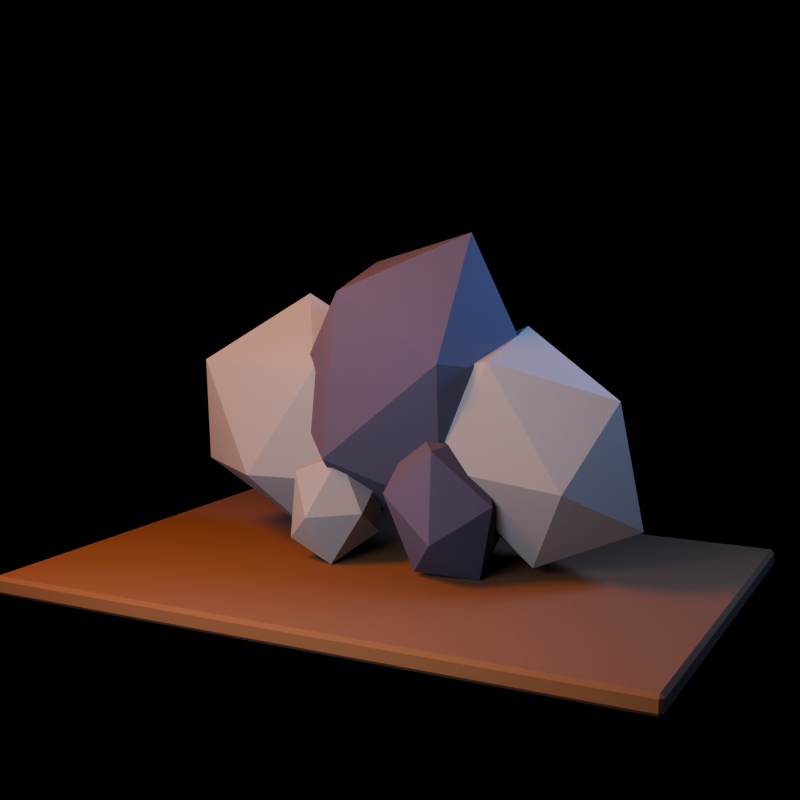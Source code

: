 # Source: rock_wall_cluster.blend  (saved by Blender 5.1.30; exported with 4.5.12 LTS)
import bpy
from mathutils import Matrix  # noqa: F401  (used for matrix-valued properties, if any)

bpy.ops.wm.read_factory_settings(use_empty=True)
scene = bpy.context.scene
scene.name = 'rock_wall_cluster_action_library'

# ---- collections
col_collection = bpy.data.collections.new('Collection'); scene.collection.children.link(col_collection)
col_asset = bpy.data.collections.new('ASSET'); scene.collection.children.link(col_asset)
col_preview_only = bpy.data.collections.new('PREVIEW_ONLY'); scene.collection.children.link(col_preview_only)

# ---- materials (node trees are filled in below, after node groups)
mat_mat_stone = bpy.data.materials.new('MAT_Stone')
mat_mat_stone.diffuse_color = (0.24, 0.225, 0.205, 1.0)
mat_mat_stonedark = bpy.data.materials.new('MAT_StoneDark')
mat_mat_stonedark.diffuse_color = (0.075, 0.066, 0.095, 1.0)
mat_mat_earth = bpy.data.materials.new('MAT_Earth')
mat_mat_earth.diffuse_color = (0.16, 0.075, 0.028, 1.0)

# ---- material node trees
mat_mat_stone.use_nodes = True; mat_mat_stone.node_tree.nodes.clear()
_N = mat_mat_stone.node_tree.nodes; _L = mat_mat_stone.node_tree.links
n0 = _N.new('ShaderNodeBsdfPrincipled'); n0.name = 'Principled BSDF'; n0.location = (-200, 100)
n0.inputs[0].default_value = (0.24, 0.225, 0.205, 1.0)
n0.inputs[2].default_value = 0.96
n1 = _N.new('ShaderNodeOutputMaterial'); n1.name = 'Material Output'; n1.location = (200, 100)
_L.new(n0.outputs[0], n1.inputs[0])
n1.is_active_output = True
mat_mat_stonedark.use_nodes = True; mat_mat_stonedark.node_tree.nodes.clear()
_N = mat_mat_stonedark.node_tree.nodes; _L = mat_mat_stonedark.node_tree.links
n0 = _N.new('ShaderNodeBsdfPrincipled'); n0.name = 'Principled BSDF'; n0.location = (-200, 100)
n0.inputs[0].default_value = (0.075, 0.066, 0.095, 1.0)
n0.inputs[2].default_value = 0.98
n1 = _N.new('ShaderNodeOutputMaterial'); n1.name = 'Material Output'; n1.location = (200, 100)
_L.new(n0.outputs[0], n1.inputs[0])
n1.is_active_output = True
mat_mat_earth.use_nodes = True; mat_mat_earth.node_tree.nodes.clear()
_N = mat_mat_earth.node_tree.nodes; _L = mat_mat_earth.node_tree.links
n0 = _N.new('ShaderNodeBsdfPrincipled'); n0.name = 'Principled BSDF'; n0.location = (-200, 100)
n0.inputs[0].default_value = (0.16, 0.075, 0.028, 1.0)
n0.inputs[2].default_value = 0.98
n1 = _N.new('ShaderNodeOutputMaterial'); n1.name = 'Material Output'; n1.location = (200, 100)
_L.new(n0.outputs[0], n1.inputs[0])
n1.is_active_output = True

# ---- world
world_world = bpy.data.worlds.new('World'); scene.world = world_world
world_world.use_nodes = True; world_world.node_tree.nodes.clear()
_N = world_world.node_tree.nodes; _L = world_world.node_tree.links
n0 = _N.new('ShaderNodeOutputWorld'); n0.name = 'World Output'; n0.location = (200, 100)
n1 = _N.new('ShaderNodeBackground'); n1.name = 'Background'; n1.location = (-200, 100)
n1.inputs[0].default_value = (0.008, 0.005, 0.012, 1.0)
n1.inputs[1].default_value = 0.25
_L.new(n1.outputs[0], n0.inputs[0])
n0.is_active_output = True
world_world.color = (0.05088, 0.05088, 0.05088)
world_world.sun_shadow_jitter_overblur = 0.0

# ---- cameras
cam_camera = bpy.data.cameras.new('Camera')
cam_camera.lens = 54.0

# ---- lights
light_area = bpy.data.lights.new('Area', 'AREA')
light_area.color = (1.0, 0.34, 0.1)
light_area.energy = 899.5
light_area.shape = 'DISK'
light_area.size = 2.846
light_area.size_y = 1.0
light_area_001 = bpy.data.lights.new('Area.001', 'AREA')
light_area_001.color = (0.18, 0.34, 0.82)
light_area_001.energy = 548.3
light_area_001.size = 2.328
light_area_001.size_y = 1.0
light_area_002 = bpy.data.lights.new('Area.002', 'AREA')
light_area_002.color = (0.72, 0.78, 1.0)
light_area_002.energy = 581.8
light_area_002.size = 4.398
light_area_002.size_y = 1.0

# ---- meshes
me_icosphere = bpy.data.meshes.new('Icosphere')
me_icosphere.from_pydata([(0.0, 0.0, -1.35), (1.122, -0.4101, -0.6037), (-0.4284, -0.6635, -0.6037), (-1.386, 0.0, -0.6037), (-0.4284, 0.6635, -0.6037), (1.122, 0.4101, -0.6037), (0.4284, -0.6635, 0.6037), (-1.122, -0.4101, 0.6037), (-1.122, 0.4101, 0.6037), (0.4284, 0.6635, 0.6037), (1.386, 0.0, 0.6037), (0.0, 0.0, 1.35), (1.598, 0.2897, -0.75), (2.675, -0.08094, -1.392), (1.862, -0.6333, -0.3346), (1.473, -0.1925, 0.6073), (2.044, 0.6323, 0.1318), (2.787, 0.7012, -1.104), (3.216, -0.7923, -0.4318), (2.473, -0.8612, 0.804), (2.585, -0.07906, 1.092), (3.398, 0.4733, 0.0346), (3.787, 0.03249, -0.9073), (3.662, -0.4497, 0.45), (0.1296, -0.1533, -0.8026), (0.1162, -0.6489, -1.237), (0.1941, -0.6593, -0.4972), (0.504, -0.1436, -0.2153), (0.6177, 0.1855, -0.7812), (0.378, -0.1268, -1.413), (0.4823, -0.9455, -0.9188), (0.722, -0.6332, -0.2872), (0.9838, -0.1111, -0.4627), (0.9059, -0.1007, -1.203), (0.596, -0.6164, -1.485), (0.9704, -0.6067, -0.8974)], [], [(0, 1, 2), (1, 0, 5), (0, 2, 3), (0, 3, 4), (0, 4, 5), (1, 5, 10), (2, 1, 6), (3, 2, 7), (4, 3, 8), (5, 4, 9), (1, 10, 6), (2, 6, 7), (3, 7, 8), (4, 8, 9), (5, 9, 10), (6, 10, 11), (7, 6, 11), (8, 7, 11), (9, 8, 11), (10, 9, 11), (12, 13, 14), (13, 12, 17), (12, 14, 15), (12, 15, 16), (12, 16, 17), (13, 17, 22), (14, 13, 18), (15, 14, 19), (16, 15, 20), (17, 16, 21), (13, 22, 18), (14, 18, 19), (15, 19, 20), (16, 20, 21), (17, 21, 22), (18, 22, 23), (19, 18, 23), (20, 19, 23), (21, 20, 23), (22, 21, 23), (24, 25, 26), (25, 24, 29), (24, 26, 27), (24, 27, 28), (24, 28, 29), (25, 29, 34), (26, 25, 30), (27, 26, 31), (28, 27, 32), (29, 28, 33), (25, 34, 30), (26, 30, 31), (27, 31, 32), (28, 32, 33), (29, 33, 34), (30, 34, 35), (31, 30, 35), (32, 31, 35), (33, 32, 35), (34, 33, 35)])
_uv = me_icosphere.uv_layers.new(name='UVMap')
_uv.uv.foreach_set('vector', [0.1818, 0.0, 0.2727, 0.1575, 0.09091, 0.1575, 0.2727, 0.1575, 0.3636, 0.0, 0.4545, 0.1575, 0.9091, 0.0, 1.0, 0.1575, 0.8182, 0.1575, 0.7273, 0.0, 0.8182, 0.1575, 0.6364, 0.1575, 0.5455, 0.0, 0.6364, 0.1575, 0.4545, 0.1575, 0.2727, 0.1575, 0.4545, 0.1575, 0.3636, 0.3149, 0.09091, 0.1575, 0.2727, 0.1575, 0.1818, 0.3149, 0.8182, 0.1575, 1.0, 0.1575, 0.9091, 0.3149, 0.6364, 0.1575, 0.8182, 0.1575, 0.7273, 0.3149, 0.4545, 0.1575, 0.6364, 0.1575, 0.5455, 0.3149, 0.2727, 0.1575, 0.3636, 0.3149, 0.1818, 0.3149, 0.09091, 0.1575, 0.1818, 0.3149, 0.0, 0.3149, 0.8182, 0.1575, 0.9091, 0.3149, 0.7273, 0.3149, 0.6364, 0.1575, 0.7273, 0.3149, 0.5455, 0.3149, 0.4545, 0.1575, 0.5455, 0.3149, 0.3636, 0.3149, 0.1818, 0.3149, 0.3636, 0.3149, 0.2727, 0.4724, 0.0, 0.3149, 0.1818, 0.3149, 0.09091, 0.4724, 0.7273, 0.3149, 0.9091, 0.3149, 0.8182, 0.4724, 0.5455, 0.3149, 0.7273, 0.3149, 0.6364, 0.4724, 0.3636, 0.3149, 0.5455, 0.3149, 0.4545, 0.4724, 0.1818, 0.0, 0.2727, 0.1575, 0.09091, 0.1575, 0.2727, 0.1575, 0.3636, 0.0, 0.4545, 0.1575, 0.9091, 0.0, 1.0, 0.1575, 0.8182, 0.1575, 0.7273, 0.0, 0.8182, 0.1575, 0.6364, 0.1575, 0.5455, 0.0, 0.6364, 0.1575, 0.4545, 0.1575, 0.2727, 0.1575, 0.4545, 0.1575, 0.3636, 0.3149, 0.09091, 0.1575, 0.2727, 0.1575, 0.1818, 0.3149, 0.8182, 0.1575, 1.0, 0.1575, 0.9091, 0.3149, 0.6364, 0.1575, 0.8182, 0.1575, 0.7273, 0.3149, 0.4545, 0.1575, 0.6364, 0.1575, 0.5455, 0.3149, 0.2727, 0.1575, 0.3636, 0.3149, 0.1818, 0.3149, 0.09091, 0.1575, 0.1818, 0.3149, 0.0, 0.3149, 0.8182, 0.1575, 0.9091, 0.3149, 0.7273, 0.3149, 0.6364, 0.1575, 0.7273, 0.3149, 0.5455, 0.3149, 0.4545, 0.1575, 0.5455, 0.3149, 0.3636, 0.3149, 0.1818, 0.3149, 0.3636, 0.3149, 0.2727, 0.4724, 0.0, 0.3149, 0.1818, 0.3149, 0.09091, 0.4724, 0.7273, 0.3149, 0.9091, 0.3149, 0.8182, 0.4724, 0.5455, 0.3149, 0.7273, 0.3149, 0.6364, 0.4724, 0.3636, 0.3149, 0.5455, 0.3149, 0.4545, 0.4724, 0.1818, 0.0, 0.2727, 0.1575, 0.09091, 0.1575, 0.2727, 0.1575, 0.3636, 0.0, 0.4545, 0.1575, 0.9091, 0.0, 1.0, 0.1575, 0.8182, 0.1575, 0.7273, 0.0, 0.8182, 0.1575, 0.6364, 0.1575, 0.5455, 0.0, 0.6364, 0.1575, 0.4545, 0.1575, 0.2727, 0.1575, 0.4545, 0.1575, 0.3636, 0.3149, 0.09091, 0.1575, 0.2727, 0.1575, 0.1818, 0.3149, 0.8182, 0.1575, 1.0, 0.1575, 0.9091, 0.3149, 0.6364, 0.1575, 0.8182, 0.1575, 0.7273, 0.3149, 0.4545, 0.1575, 0.6364, 0.1575, 0.5455, 0.3149, 0.2727, 0.1575, 0.3636, 0.3149, 0.1818, 0.3149, 0.09091, 0.1575, 0.1818, 0.3149, 0.0, 0.3149, 0.8182, 0.1575, 0.9091, 0.3149, 0.7273, 0.3149, 0.6364, 0.1575, 0.7273, 0.3149, 0.5455, 0.3149, 0.4545, 0.1575, 0.5455, 0.3149, 0.3636, 0.3149, 0.1818, 0.3149, 0.3636, 0.3149, 0.2727, 0.4724, 0.0, 0.3149, 0.1818, 0.3149, 0.09091, 0.4724, 0.7273, 0.3149, 0.9091, 0.3149, 0.8182, 0.4724, 0.5455, 0.3149, 0.7273, 0.3149, 0.6364, 0.4724, 0.3636, 0.3149, 0.5455, 0.3149, 0.4545, 0.4724])
me_icosphere.materials.append(mat_mat_stone)
me_icosphere.update()
me_icosphere.normals_split_custom_set([tuple(v) for v in zip(*[iter([0.1269, -0.7764, -0.6174, 0.1269, -0.7764, -0.6174, 0.1269, -0.7764, -0.6174, 0.5539, 0.0, -0.8326, 0.5539, 0.0, -0.8326, 0.5539, 0.0, -0.8326, -0.3912, -0.5648, -0.7267, -0.3912, -0.5648, -0.7267, -0.3912, -0.5648, -0.7267, -0.3912, 0.5648, -0.7267, -0.3912, 0.5648, -0.7267, -0.3912, 0.5648, -0.7267, 0.1269, 0.7764, -0.6174, 0.1269, 0.7764, -0.6174, 0.1269, 0.7764, -0.6174, 0.9768, 0.0, -0.2142, 0.9768, 0.0, -0.2142, 0.9768, 0.0, -0.2142, 0.1603, -0.9805, -0.1138, 0.1603, -0.9805, -0.1138, 0.1603, -0.9805, -0.1138, -0.5627, -0.8125, -0.1525, -0.5627, -0.8125, -0.1525, -0.5627, -0.8125, -0.1525, -0.5627, 0.8125, -0.1525, -0.5627, 0.8125, -0.1525, -0.5627, 0.8125, -0.1525, 0.1603, 0.9805, -0.1138, 0.1603, 0.9805, -0.1138, 0.1603, 0.9805, -0.1138, 0.5627, -0.8125, 0.1525, 0.5627, -0.8125, 0.1525, 0.5627, -0.8125, 0.1525, -0.1603, -0.9805, 0.1138, -0.1603, -0.9805, 0.1138, -0.1603, -0.9805, 0.1138, -0.9768, 0.0, 0.2142, -0.9768, 0.0, 0.2142, -0.9768, 0.0, 0.2142, -0.1603, 0.9805, 0.1138, -0.1603, 0.9805, 0.1138, -0.1603, 0.9805, 0.1138, 0.5627, 0.8125, 0.1525, 0.5627, 0.8125, 0.1525, 0.5627, 0.8125, 0.1525, 0.3912, -0.5648, 0.7267, 0.3912, -0.5648, 0.7267, 0.3912, -0.5648, 0.7267, -0.1269, -0.7764, 0.6174, -0.1269, -0.7764, 0.6174, -0.1269, -0.7764, 0.6174, -0.5539, 0.0, 0.8326, -0.5539, 0.0, 0.8326, -0.5539, 0.0, 0.8326, -0.1269, 0.7764, 0.6174, -0.1269, 0.7764, 0.6174, -0.1269, 0.7764, 0.6174, 0.3912, 0.5648, 0.7267, 0.3912, 0.5648, 0.7267, 0.3912, 0.5648, 0.7267, -0.5658, -0.4678, -0.679, -0.5658, -0.4678, -0.679, -0.5658, -0.4678, -0.679, -0.3797, 0.3675, -0.849, -0.3797, 0.3675, -0.849, -0.3797, 0.3675, -0.849, -0.9107, -0.3557, -0.2102, -0.9107, -0.3557, -0.2102, -0.9107, -0.3557, -0.2102, -0.7702, 0.6201, 0.1494, -0.7702, 0.6201, 0.1494, -0.7702, 0.6201, 0.1494, -0.3668, 0.9147, -0.1695, -0.3668, 0.9147, -0.1695, -0.3668, 0.9147, -0.1695, 0.3602, 0.2765, -0.891, 0.3602, 0.2765, -0.891, 0.3602, 0.2765, -0.891, -0.1364, -0.8313, -0.5389, -0.1364, -0.8313, -0.5389, -0.1364, -0.8313, -0.5389, -0.5695, -0.8094, 0.1432, -0.5695, -0.8094, 0.1432, -0.5695, -0.8094, 0.1432, -0.3607, 0.6408, 0.6777, -0.3607, 0.6408, 0.6777, -0.3607, 0.6408, 0.6777, 0.1249, 0.9836, 0.13, 0.1249, 0.9836, 0.13, 0.1249, 0.9836, 0.13, 0.3607, -0.6408, -0.6777, 0.3607, -0.6408, -0.6777, 0.3607, -0.6408, -0.6777, -0.1249, -0.9836, -0.13, -0.1249, -0.9836, -0.13, -0.1249, -0.9836, -0.13, -0.3602, -0.2765, 0.891, -0.3602, -0.2765, 0.891, -0.3602, -0.2765, 0.891, 0.1364, 0.8313, 0.5389, 0.1364, 0.8313, 0.5389, 0.1364, 0.8313, 0.5389, 0.5695, 0.8094, -0.1432, 0.5695, 0.8094, -0.1432, 0.5695, 0.8094, -0.1432, 0.7702, -0.6201, -0.1494, 0.7702, -0.6201, -0.1494, 0.7702, -0.6201, -0.1494, 0.3668, -0.9147, 0.1695, 0.3668, -0.9147, 0.1695, 0.3668, -0.9147, 0.1695, 0.3797, -0.3675, 0.849, 0.3797, -0.3675, 0.849, 0.3797, -0.3675, 0.849, 0.5658, 0.4678, 0.679, 0.5658, 0.4678, 0.679, 0.5658, 0.4678, 0.679, 0.9107, 0.3557, 0.2102, 0.9107, 0.3557, 0.2102, 0.9107, 0.3557, 0.2102, -0.9926, -0.064, 0.1036, -0.9926, -0.064, 0.1036, -0.9926, -0.064, 0.1036, -0.8805, 0.3258, -0.3442, -0.8805, 0.3258, -0.3442, -0.8805, 0.3258, -0.3442, -0.8259, 0.2104, 0.5231, -0.8259, 0.2104, 0.5231, -0.8259, 0.2104, 0.5231, -0.5469, 0.7668, 0.3361, -0.5469, 0.7668, 0.3361, -0.5469, 0.7668, 0.3361, -0.5541, 0.8104, -0.1904, -0.5541, 0.8104, -0.1904, -0.5541, 0.8104, -0.1904, -0.4532, -0.07143, -0.8885, -0.4532, -0.07143, -0.8885, -0.4532, -0.07143, -0.8885, -0.6588, -0.75, 0.05882, -0.6588, -0.75, 0.05882, -0.6588, -0.75, 0.05882, -0.3424, -0.2838, 0.8957, -0.3424, -0.2838, 0.8957, -0.3424, -0.2838, 0.8957, 0.2137, 0.8252, 0.5228, 0.2137, 0.8252, 0.5228, 0.2137, 0.8252, 0.5228, 0.1498, 0.8626, -0.4833, 0.1498, 0.8626, -0.4833, 0.1498, 0.8626, -0.4833, -0.2137, -0.8252, -0.5228, -0.2137, -0.8252, -0.5228, -0.2137, -0.8252, -0.5228, -0.1498, -0.8626, 0.4833, -0.1498, -0.8626, 0.4833, -0.1498, -0.8626, 0.4833, 0.4532, 0.07143, 0.8885, 0.4532, 0.07143, 0.8885, 0.4532, 0.07143, 0.8885, 0.6588, 0.75, -0.05882, 0.6588, 0.75, -0.05882, 0.6588, 0.75, -0.05882, 0.3424, 0.2838, -0.8957, 0.3424, 0.2838, -0.8957, 0.3424, 0.2838, -0.8957, 0.5469, -0.7668, -0.3361, 0.5469, -0.7668, -0.3361, 0.5469, -0.7668, -0.3361, 0.5541, -0.8104, 0.1904, 0.5541, -0.8104, 0.1904, 0.5541, -0.8104, 0.1904, 0.8805, -0.3258, 0.3442, 0.8805, -0.3258, 0.3442, 0.8805, -0.3258, 0.3442, 0.9926, 0.064, -0.1036, 0.9926, 0.064, -0.1036, 0.9926, 0.064, -0.1036, 0.8259, -0.2104, -0.5231, 0.8259, -0.2104, -0.5231, 0.8259, -0.2104, -0.5231])] * 3)])
me_icosphere_001 = bpy.data.meshes.new('Icosphere.001')
me_icosphere_001.from_pydata([(-3.815e-08, 2.043e-16, -1.85), (0.9262, -0.4837, -0.8273), (-0.3538, -0.7826, -0.8273), (-1.145, 6.131e-09, -0.8273), (-0.3538, 0.7826, -0.8273), (0.9262, 0.4837, -0.8273), (0.3538, -0.7826, 0.8273), (-0.9262, -0.4837, 0.8273), (-0.9262, 0.4837, 0.8273), (0.3538, 0.7826, 0.8273), (1.145, -6.131e-09, 0.8273), (3.815e-08, -2.043e-16, 1.85), (0.5548, -0.3139, -1.051), (1.025, -0.9071, -1.386), (0.4095, -0.9487, -0.6903), (0.3317, -0.2824, -0.206), (0.8987, 0.1709, -0.6029), (1.327, -0.2151, -1.332), (1.092, -1.242, -0.7482), (0.6636, -0.8562, -0.01861), (0.9659, -0.1642, 0.03541), (1.581, -0.1226, -0.6608), (1.659, -0.7889, -1.145), (1.436, -0.7574, -0.2997)], [], [(0, 1, 2), (1, 0, 5), (0, 2, 3), (0, 3, 4), (0, 4, 5), (1, 5, 10), (2, 1, 6), (3, 2, 7), (4, 3, 8), (5, 4, 9), (1, 10, 6), (2, 6, 7), (3, 7, 8), (4, 8, 9), (5, 9, 10), (6, 10, 11), (7, 6, 11), (8, 7, 11), (9, 8, 11), (10, 9, 11), (12, 13, 14), (13, 12, 17), (12, 14, 15), (12, 15, 16), (12, 16, 17), (13, 17, 22), (14, 13, 18), (15, 14, 19), (16, 15, 20), (17, 16, 21), (13, 22, 18), (14, 18, 19), (15, 19, 20), (16, 20, 21), (17, 21, 22), (18, 22, 23), (19, 18, 23), (20, 19, 23), (21, 20, 23), (22, 21, 23)])
_uv = me_icosphere_001.uv_layers.new(name='UVMap')
_uv.uv.foreach_set('vector', [0.1818, 0.0, 0.2727, 0.1575, 0.09091, 0.1575, 0.2727, 0.1575, 0.3636, 0.0, 0.4545, 0.1575, 0.9091, 0.0, 1.0, 0.1575, 0.8182, 0.1575, 0.7273, 0.0, 0.8182, 0.1575, 0.6364, 0.1575, 0.5455, 0.0, 0.6364, 0.1575, 0.4545, 0.1575, 0.2727, 0.1575, 0.4545, 0.1575, 0.3636, 0.3149, 0.09091, 0.1575, 0.2727, 0.1575, 0.1818, 0.3149, 0.8182, 0.1575, 1.0, 0.1575, 0.9091, 0.3149, 0.6364, 0.1575, 0.8182, 0.1575, 0.7273, 0.3149, 0.4545, 0.1575, 0.6364, 0.1575, 0.5455, 0.3149, 0.2727, 0.1575, 0.3636, 0.3149, 0.1818, 0.3149, 0.09091, 0.1575, 0.1818, 0.3149, 0.0, 0.3149, 0.8182, 0.1575, 0.9091, 0.3149, 0.7273, 0.3149, 0.6364, 0.1575, 0.7273, 0.3149, 0.5455, 0.3149, 0.4545, 0.1575, 0.5455, 0.3149, 0.3636, 0.3149, 0.1818, 0.3149, 0.3636, 0.3149, 0.2727, 0.4724, 0.0, 0.3149, 0.1818, 0.3149, 0.09091, 0.4724, 0.7273, 0.3149, 0.9091, 0.3149, 0.8182, 0.4724, 0.5455, 0.3149, 0.7273, 0.3149, 0.6364, 0.4724, 0.3636, 0.3149, 0.5455, 0.3149, 0.4545, 0.4724, 0.1818, 0.0, 0.2727, 0.1575, 0.09091, 0.1575, 0.2727, 0.1575, 0.3636, 0.0, 0.4545, 0.1575, 0.9091, 0.0, 1.0, 0.1575, 0.8182, 0.1575, 0.7273, 0.0, 0.8182, 0.1575, 0.6364, 0.1575, 0.5455, 0.0, 0.6364, 0.1575, 0.4545, 0.1575, 0.2727, 0.1575, 0.4545, 0.1575, 0.3636, 0.3149, 0.09091, 0.1575, 0.2727, 0.1575, 0.1818, 0.3149, 0.8182, 0.1575, 1.0, 0.1575, 0.9091, 0.3149, 0.6364, 0.1575, 0.8182, 0.1575, 0.7273, 0.3149, 0.4545, 0.1575, 0.6364, 0.1575, 0.5455, 0.3149, 0.2727, 0.1575, 0.3636, 0.3149, 0.1818, 0.3149, 0.09091, 0.1575, 0.1818, 0.3149, 0.0, 0.3149, 0.8182, 0.1575, 0.9091, 0.3149, 0.7273, 0.3149, 0.6364, 0.1575, 0.7273, 0.3149, 0.5455, 0.3149, 0.4545, 0.1575, 0.5455, 0.3149, 0.3636, 0.3149, 0.1818, 0.3149, 0.3636, 0.3149, 0.2727, 0.4724, 0.0, 0.3149, 0.1818, 0.3149, 0.09091, 0.4724, 0.7273, 0.3149, 0.9091, 0.3149, 0.8182, 0.4724, 0.5455, 0.3149, 0.7273, 0.3149, 0.6364, 0.4724, 0.3636, 0.3149, 0.5455, 0.3149, 0.4545, 0.4724])
me_icosphere_001.materials.append(mat_mat_stonedark)
me_icosphere_001.update()
me_icosphere_001.normals_split_custom_set([tuple(v) for v in zip(*[iter([0.1892, -0.8103, -0.5546, 0.1892, -0.8103, -0.5546, 0.1892, -0.8103, -0.5546, 0.7412, 0.0, -0.6713, 0.7412, 0.0, -0.6713, 0.7412, 0.0, -0.6713, -0.5526, -0.5586, -0.6186, -0.5526, -0.5586, -0.6186, -0.5526, -0.5586, -0.6186, -0.5526, 0.5586, -0.6186, -0.5526, 0.5586, -0.6186, -0.5526, 0.5586, -0.6186, 0.1892, 0.8103, -0.5546, 0.1892, 0.8103, -0.5546, 0.1892, 0.8103, -0.5546, 0.9914, 0.0, -0.131, 0.9914, 0.0, -0.131, 0.9914, 0.0, -0.131, 0.2264, -0.9692, -0.09679, 0.2264, -0.9692, -0.09679, 0.2264, -0.9692, -0.09679, -0.6987, -0.7063, -0.1141, -0.6987, -0.7063, -0.1141, -0.6987, -0.7063, -0.1141, -0.6987, 0.7063, -0.1141, -0.6987, 0.7063, -0.1141, -0.6987, 0.7063, -0.1141, 0.2264, 0.9692, -0.09679, 0.2264, 0.9692, -0.09679, 0.2264, 0.9692, -0.09679, 0.6987, -0.7063, 0.1141, 0.6987, -0.7063, 0.1141, 0.6987, -0.7063, 0.1141, -0.2264, -0.9692, 0.09679, -0.2264, -0.9692, 0.09679, -0.2264, -0.9692, 0.09679, -0.9914, -6.839e-08, 0.131, -0.9914, -6.839e-08, 0.131, -0.9914, -6.839e-08, 0.131, -0.2264, 0.9692, 0.09679, -0.2264, 0.9692, 0.09679, -0.2264, 0.9692, 0.09679, 0.6987, 0.7063, 0.1141, 0.6987, 0.7063, 0.1141, 0.6987, 0.7063, 0.1141, 0.5526, -0.5586, 0.6186, 0.5526, -0.5586, 0.6186, 0.5526, -0.5586, 0.6186, -0.1892, -0.8103, 0.5546, -0.1892, -0.8103, 0.5546, -0.1892, -0.8103, 0.5546, -0.7412, 0.0, 0.6713, -0.7412, 0.0, 0.6713, -0.7412, 0.0, 0.6713, -0.1892, 0.8103, 0.5546, -0.1892, 0.8103, 0.5546, -0.1892, 0.8103, 0.5546, 0.5526, 0.5586, 0.6186, 0.5526, 0.5586, 0.6186, 0.5526, 0.5586, 0.6186, -0.7272, -0.206, -0.6548, -0.7272, -0.206, -0.6548, -0.7272, -0.206, -0.6548, -0.3587, 0.2274, -0.9053, -0.3587, 0.2274, -0.9053, -0.3587, 0.2274, -0.9053, -0.9635, 0.07431, -0.2571, -0.9635, 0.07431, -0.2571, -0.9635, 0.07431, -0.2571, -0.6958, 0.6871, -0.2092, -0.6958, 0.6871, -0.2092, -0.6958, 0.6871, -0.2092, -0.3076, 0.7545, -0.5798, -0.3076, 0.7545, -0.5798, -0.3076, 0.7545, -0.5798, 0.3688, -0.08886, -0.9253, 0.3688, -0.08886, -0.9253, 0.3688, -0.08886, -0.9253, -0.3911, -0.8311, -0.3952, -0.3911, -0.8311, -0.3952, -0.3911, -0.8311, -0.3952, -0.8508, -0.3704, 0.3728, -0.8508, -0.3704, 0.3728, -0.8508, -0.3704, 0.3728, -0.3303, 0.8209, 0.4658, -0.3303, 0.8209, 0.4658, -0.3303, 0.8209, 0.4658, 0.3628, 0.8947, -0.2605, 0.3628, 0.8947, -0.2605, 0.3628, 0.8947, -0.2605, 0.3303, -0.8209, -0.4658, 0.3303, -0.8209, -0.4658, 0.3303, -0.8209, -0.4658, -0.3628, -0.8947, 0.2605, -0.3628, -0.8947, 0.2605, -0.3628, -0.8947, 0.2605, -0.3688, 0.08886, 0.9253, -0.3688, 0.08886, 0.9253, -0.3688, 0.08886, 0.9253, 0.3911, 0.8311, 0.3952, 0.3911, 0.8311, 0.3952, 0.3911, 0.8311, 0.3952, 0.8508, 0.3704, -0.3728, 0.8508, 0.3704, -0.3728, 0.8508, 0.3704, -0.3728, 0.6958, -0.6871, 0.2092, 0.6958, -0.6871, 0.2092, 0.6958, -0.6871, 0.2092, 0.3076, -0.7545, 0.5798, 0.3076, -0.7545, 0.5798, 0.3076, -0.7545, 0.5798, 0.3587, -0.2274, 0.9053, 0.3587, -0.2274, 0.9053, 0.3587, -0.2274, 0.9053, 0.7272, 0.206, 0.6548, 0.7272, 0.206, 0.6548, 0.7272, 0.206, 0.6548, 0.9635, -0.07431, 0.2571, 0.9635, -0.07431, 0.2571, 0.9635, -0.07431, 0.2571])] * 3)])
me_cube = bpy.data.meshes.new('Cube')
me_cube.from_pydata([(-3.452, -2.335, -0.1), (-3.452, -2.375, -0.06), (-3.492, -2.335, -0.06), (-3.452, -2.375, 0.06), (-3.452, -2.335, 0.1), (-3.492, -2.335, 0.06), (-3.452, 2.335, -0.1), (-3.492, 2.335, -0.06), (-3.452, 2.375, -0.06), (-3.452, 2.335, 0.1), (-3.452, 2.375, 0.06), (-3.492, 2.335, 0.06), (3.452, -2.335, -0.1), (3.492, -2.335, -0.06), (3.452, -2.375, -0.06), (3.452, -2.335, 0.1), (3.452, -2.375, 0.06), (3.492, -2.335, 0.06), (3.452, 2.335, -0.1), (3.452, 2.375, -0.06), (3.492, 2.335, -0.06), (3.452, 2.335, 0.1), (3.492, 2.335, 0.06), (3.452, 2.375, 0.06)], [], [(0, 1, 2), (3, 4, 5), (6, 7, 8), (9, 10, 11), (12, 13, 14), (15, 16, 17), (18, 19, 20), (21, 22, 23), (6, 0, 2, 7), (1, 3, 5, 2), (4, 9, 11, 5), (10, 8, 7, 11), (18, 6, 8, 19), (9, 21, 23, 10), (22, 20, 19, 23), (12, 18, 20, 13), (21, 15, 17, 22), (16, 14, 13, 17), (0, 12, 14, 1), (15, 4, 3, 16), (6, 18, 12, 0), (2, 5, 11, 7), (14, 16, 3, 1), (21, 9, 4, 15), (8, 10, 23, 19), (20, 22, 17, 13)])
_uv = me_cube.uv_layers.new(name='UVMap')
_uv.uv.foreach_set('vector', [0.1264, 0.7479, 0.1264, 0.75, 0.125, 0.7479, 0.575, 0.0, 0.625, 0.002106, 0.575, 0.002106, 0.1264, 0.5021, 0.125, 0.5021, 0.1264, 0.5, 0.625, 0.2491, 0.575, 0.2511, 0.575, 0.2479, 0.3736, 0.7479, 0.4125, 0.7479, 0.3993, 0.7507, 0.6257, 0.7497, 0.575, 0.7514, 0.575, 0.7484, 0.3736, 0.5021, 0.3993, 0.4993, 0.4125, 0.5021, 0.6257, 0.5003, 0.575, 0.5016, 0.575, 0.4986, 0.1264, 0.5021, 0.1264, 0.7479, 0.125, 0.7479, 0.125, 0.5021, 0.425, 0.0, 0.575, 0.0, 0.575, 0.002106, 0.425, 0.002106, 0.625, 0.002106, 0.625, 0.2491, 0.575, 0.2479, 0.575, 0.002106, 0.575, 0.2511, 0.425, 0.2514, 0.425, 0.2479, 0.575, 0.2479, 0.3736, 0.5021, 0.1264, 0.5021, 0.1264, 0.5, 0.3993, 0.4993, 0.625, 0.2491, 0.6257, 0.5003, 0.575, 0.4986, 0.575, 0.2511, 0.575, 0.5016, 0.4125, 0.5021, 0.3993, 0.4993, 0.575, 0.4986, 0.3736, 0.7479, 0.3736, 0.5021, 0.4125, 0.5021, 0.4125, 0.7479, 0.6257, 0.5003, 0.6257, 0.7497, 0.575, 0.7484, 0.575, 0.5016, 0.575, 0.7514, 0.3993, 0.7507, 0.4125, 0.7479, 0.575, 0.7484, 0.1264, 0.7479, 0.3736, 0.7479, 0.3993, 0.7507, 0.1264, 0.75, 0.6257, 0.7497, 0.625, 0.9986, 0.575, 0.9986, 0.575, 0.7514, 0.1264, 0.5021, 0.3736, 0.5021, 0.3736, 0.7479, 0.1264, 0.7479, 0.425, 0.002106, 0.575, 0.002106, 0.575, 0.2479, 0.425, 0.2479, 0.3993, 0.7507, 0.575, 0.7514, 0.575, 0.9986, 0.425, 0.9986, 0.6257, 0.5003, 0.8736, 0.5021, 0.8736, 0.7479, 0.6257, 0.7497, 0.425, 0.2514, 0.575, 0.2511, 0.575, 0.4986, 0.3993, 0.4993, 0.4125, 0.5021, 0.575, 0.5016, 0.575, 0.7484, 0.4125, 0.7479])
me_cube.materials.append(mat_mat_earth)
me_cube.update()

# ---- objects
ob_rock_wall_cluster = bpy.data.objects.new('rock_wall_cluster', None)
ob_geo_stone = bpy.data.objects.new('GEO_stone', me_icosphere)
ob_geo_stonedark = bpy.data.objects.new('GEO_stonedark', me_icosphere_001)
ob_preview_ground = bpy.data.objects.new('PREVIEW_Ground', me_cube)
ob_preview_key = bpy.data.objects.new('PREVIEW_Key', light_area)
ob_preview_rim = bpy.data.objects.new('PREVIEW_Rim', light_area_001)
ob_preview_fill = bpy.data.objects.new('PREVIEW_Fill', light_area_002)
ob_preview_camera = bpy.data.objects.new('PREVIEW_Camera', cam_camera)

# ---- transforms, parenting, visibility, modifiers, constraints
ob_rock_wall_cluster.location = (0.0, 0.0, 0.0)
ob_rock_wall_cluster.empty_display_type = 'CUBE'
ob_rock_wall_cluster.empty_display_size = 0.22
ob_geo_stone.parent = ob_rock_wall_cluster
ob_geo_stone.location = (-1.45, 0.2, 1.2)
ob_geo_stonedark.parent = ob_rock_wall_cluster
ob_geo_stonedark.location = (-0.15, 0.0, 1.65)
ob_geo_stonedark.rotation_euler = (0.31, 0.47, 0.19)
ob_preview_ground.location = (-0.2495, 0.014, -0.3881)
ob_preview_key.location = (-3.871, -5.16, 6.64)
ob_preview_key.rotation_euler = (0.8844, 3.068e-08, -0.6107)
ob_preview_rim.location = (4.924, 1.049, 4.829)
ob_preview_rim.rotation_euler = (1.003, 2.822e-08, 1.768)
ob_preview_fill.location = (-0.2495, -6.97, 2.76)
ob_preview_fill.rotation_euler = (1.388, -0.0, 0.0)
ob_preview_camera.location = (5.442, -11.11, 3.277)
ob_preview_camera.rotation_euler = (1.427, -3.588e-08, 0.4729)

# ---- collection membership
col_asset.objects.link(ob_rock_wall_cluster)
col_asset.objects.link(ob_geo_stone)
col_asset.objects.link(ob_geo_stonedark)
col_preview_only.objects.link(ob_preview_ground)
col_preview_only.objects.link(ob_preview_key)
col_preview_only.objects.link(ob_preview_rim)
col_preview_only.objects.link(ob_preview_fill)
col_preview_only.objects.link(ob_preview_camera)

# ---- scene / render settings (as saved in the file)
scene.camera = ob_preview_camera
scene.frame_start = 1; scene.frame_end = 1; scene.frame_set(1)
scene.render.engine = 'BLENDER_EEVEE_NEXT'
scene.render.resolution_x = 512
scene.render.resolution_y = 512
scene.render.fps = 30
scene.render.bake_bias = 0.0
scene.render.bake_samples = 0
scene.cycles.sampling_pattern = 'TABULATED_SOBOL'
scene.eevee.use_volume_custom_range = False
scene.view_settings.look = 'AgX - Medium High Contrast'
bpy.context.view_layer.update()
